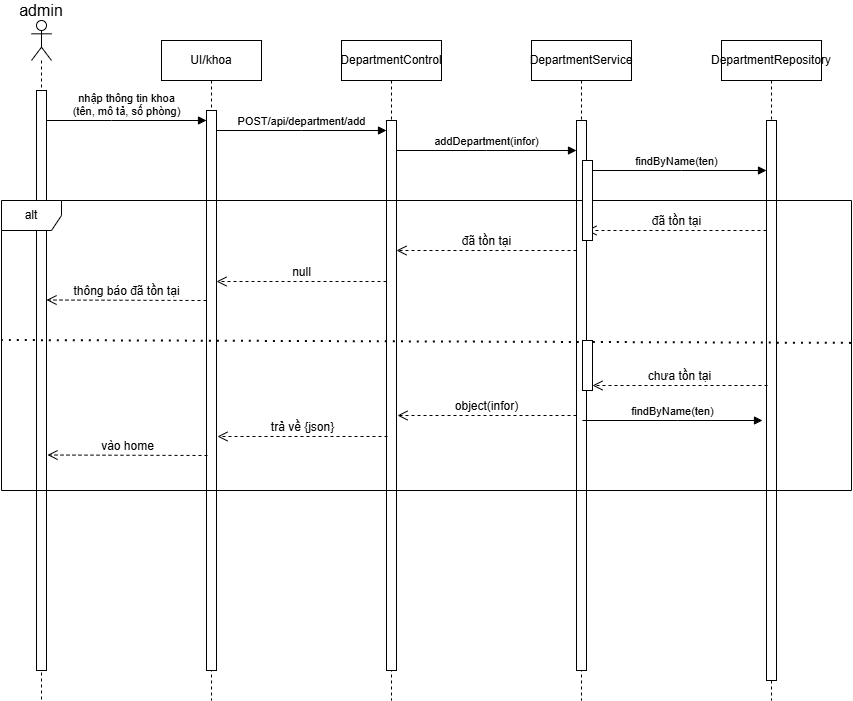

The diagram above was exported from draw.io. Its source (the exported page's mxGraphModel, read from the mxfile embedded in the PNG):
<mxGraphModel dx="695" dy="554" grid="1" gridSize="10" guides="1" tooltips="1" connect="1" arrows="1" fold="1" page="1" pageScale="1" pageWidth="850" pageHeight="1100" math="0" shadow="0">
  <root>
    <mxCell id="0" />
    <mxCell id="1" parent="0" />
    <mxCell id="aM9ryv3xv72pqoxQDRHE-1" value="UI/khoa" style="shape=umlLifeline;perimeter=lifelinePerimeter;whiteSpace=wrap;html=1;container=0;dropTarget=0;collapsible=0;recursiveResize=0;outlineConnect=0;portConstraint=eastwest;newEdgeStyle={&quot;edgeStyle&quot;:&quot;elbowEdgeStyle&quot;,&quot;elbow&quot;:&quot;vertical&quot;,&quot;curved&quot;:0,&quot;rounded&quot;:0};" parent="1" vertex="1">
      <mxGeometry x="410" y="220" width="100" height="660" as="geometry" />
    </mxCell>
    <mxCell id="aM9ryv3xv72pqoxQDRHE-2" value="" style="html=1;points=[];perimeter=orthogonalPerimeter;outlineConnect=0;targetShapes=umlLifeline;portConstraint=eastwest;newEdgeStyle={&quot;edgeStyle&quot;:&quot;elbowEdgeStyle&quot;,&quot;elbow&quot;:&quot;vertical&quot;,&quot;curved&quot;:0,&quot;rounded&quot;:0};" parent="aM9ryv3xv72pqoxQDRHE-1" vertex="1">
      <mxGeometry x="45" y="70" width="10" height="560" as="geometry" />
    </mxCell>
    <mxCell id="aM9ryv3xv72pqoxQDRHE-5" value="DepartmentControl" style="shape=umlLifeline;perimeter=lifelinePerimeter;whiteSpace=wrap;html=1;container=0;dropTarget=0;collapsible=0;recursiveResize=0;outlineConnect=0;portConstraint=eastwest;newEdgeStyle={&quot;edgeStyle&quot;:&quot;elbowEdgeStyle&quot;,&quot;elbow&quot;:&quot;vertical&quot;,&quot;curved&quot;:0,&quot;rounded&quot;:0};" parent="1" vertex="1">
      <mxGeometry x="590" y="220" width="100" height="660" as="geometry" />
    </mxCell>
    <mxCell id="aM9ryv3xv72pqoxQDRHE-6" value="" style="html=1;points=[];perimeter=orthogonalPerimeter;outlineConnect=0;targetShapes=umlLifeline;portConstraint=eastwest;newEdgeStyle={&quot;edgeStyle&quot;:&quot;elbowEdgeStyle&quot;,&quot;elbow&quot;:&quot;vertical&quot;,&quot;curved&quot;:0,&quot;rounded&quot;:0};" parent="aM9ryv3xv72pqoxQDRHE-5" vertex="1">
      <mxGeometry x="45" y="80" width="10" height="550" as="geometry" />
    </mxCell>
    <mxCell id="aM9ryv3xv72pqoxQDRHE-7" value="POST/api/department/add" style="html=1;verticalAlign=bottom;endArrow=block;edgeStyle=elbowEdgeStyle;elbow=vertical;curved=0;rounded=0;" parent="1" source="aM9ryv3xv72pqoxQDRHE-2" target="aM9ryv3xv72pqoxQDRHE-6" edge="1">
      <mxGeometry relative="1" as="geometry">
        <mxPoint x="565" y="310" as="sourcePoint" />
        <Array as="points">
          <mxPoint x="550" y="310" />
        </Array>
      </mxGeometry>
    </mxCell>
    <mxCell id="S-0HmJPXl1fy7VBt2xpt-16" value="" style="shape=umlLifeline;perimeter=lifelinePerimeter;whiteSpace=wrap;html=1;container=1;dropTarget=0;collapsible=0;recursiveResize=0;outlineConnect=0;portConstraint=eastwest;newEdgeStyle={&quot;curved&quot;:0,&quot;rounded&quot;:0};participant=umlActor;" vertex="1" parent="1">
      <mxGeometry x="280" y="200" width="20" height="680" as="geometry" />
    </mxCell>
    <mxCell id="S-0HmJPXl1fy7VBt2xpt-17" value="" style="html=1;points=[];perimeter=orthogonalPerimeter;outlineConnect=0;targetShapes=umlLifeline;portConstraint=eastwest;newEdgeStyle={&quot;edgeStyle&quot;:&quot;elbowEdgeStyle&quot;,&quot;elbow&quot;:&quot;vertical&quot;,&quot;curved&quot;:0,&quot;rounded&quot;:0};" vertex="1" parent="S-0HmJPXl1fy7VBt2xpt-16">
      <mxGeometry x="5" y="70" width="10" height="580" as="geometry" />
    </mxCell>
    <mxCell id="S-0HmJPXl1fy7VBt2xpt-18" value="nhập thông tin khoa&lt;div&gt;(tên, mô tả, số phòng)&lt;/div&gt;" style="html=1;verticalAlign=bottom;endArrow=block;edgeStyle=elbowEdgeStyle;elbow=vertical;curved=0;rounded=0;" edge="1" parent="1">
      <mxGeometry relative="1" as="geometry">
        <mxPoint x="295" y="300" as="sourcePoint" />
        <Array as="points">
          <mxPoint x="360" y="300" />
        </Array>
        <mxPoint x="455" y="300" as="targetPoint" />
      </mxGeometry>
    </mxCell>
    <mxCell id="S-0HmJPXl1fy7VBt2xpt-19" value="admin" style="text;html=1;whiteSpace=wrap;strokeColor=none;fillColor=none;align=center;verticalAlign=middle;rounded=0;fontSize=16;" vertex="1" parent="1">
      <mxGeometry x="260" y="180" width="60" height="20" as="geometry" />
    </mxCell>
    <mxCell id="S-0HmJPXl1fy7VBt2xpt-20" value="DepartmentService" style="shape=umlLifeline;perimeter=lifelinePerimeter;whiteSpace=wrap;html=1;container=0;dropTarget=0;collapsible=0;recursiveResize=0;outlineConnect=0;portConstraint=eastwest;newEdgeStyle={&quot;edgeStyle&quot;:&quot;elbowEdgeStyle&quot;,&quot;elbow&quot;:&quot;vertical&quot;,&quot;curved&quot;:0,&quot;rounded&quot;:0};" vertex="1" parent="1">
      <mxGeometry x="780" y="220" width="100" height="660" as="geometry" />
    </mxCell>
    <mxCell id="S-0HmJPXl1fy7VBt2xpt-21" value="" style="html=1;points=[];perimeter=orthogonalPerimeter;outlineConnect=0;targetShapes=umlLifeline;portConstraint=eastwest;newEdgeStyle={&quot;edgeStyle&quot;:&quot;elbowEdgeStyle&quot;,&quot;elbow&quot;:&quot;vertical&quot;,&quot;curved&quot;:0,&quot;rounded&quot;:0};" vertex="1" parent="S-0HmJPXl1fy7VBt2xpt-20">
      <mxGeometry x="45" y="80" width="10" height="550" as="geometry" />
    </mxCell>
    <mxCell id="S-0HmJPXl1fy7VBt2xpt-22" value="addDepartment(infor)" style="html=1;verticalAlign=bottom;endArrow=block;edgeStyle=elbowEdgeStyle;elbow=vertical;curved=0;rounded=0;" edge="1" parent="1">
      <mxGeometry relative="1" as="geometry">
        <mxPoint x="645" y="330" as="sourcePoint" />
        <Array as="points">
          <mxPoint x="735" y="330" />
        </Array>
        <mxPoint x="825" y="330" as="targetPoint" />
      </mxGeometry>
    </mxCell>
    <mxCell id="S-0HmJPXl1fy7VBt2xpt-23" value="DepartmentRepository" style="shape=umlLifeline;perimeter=lifelinePerimeter;whiteSpace=wrap;html=1;container=0;dropTarget=0;collapsible=0;recursiveResize=0;outlineConnect=0;portConstraint=eastwest;newEdgeStyle={&quot;edgeStyle&quot;:&quot;elbowEdgeStyle&quot;,&quot;elbow&quot;:&quot;vertical&quot;,&quot;curved&quot;:0,&quot;rounded&quot;:0};" vertex="1" parent="1">
      <mxGeometry x="970" y="220" width="100" height="660" as="geometry" />
    </mxCell>
    <mxCell id="S-0HmJPXl1fy7VBt2xpt-24" value="" style="html=1;points=[];perimeter=orthogonalPerimeter;outlineConnect=0;targetShapes=umlLifeline;portConstraint=eastwest;newEdgeStyle={&quot;edgeStyle&quot;:&quot;elbowEdgeStyle&quot;,&quot;elbow&quot;:&quot;vertical&quot;,&quot;curved&quot;:0,&quot;rounded&quot;:0};" vertex="1" parent="S-0HmJPXl1fy7VBt2xpt-23">
      <mxGeometry x="45" y="80" width="10" height="560" as="geometry" />
    </mxCell>
    <mxCell id="S-0HmJPXl1fy7VBt2xpt-25" value="findByName(ten)" style="html=1;verticalAlign=bottom;endArrow=block;edgeStyle=elbowEdgeStyle;elbow=vertical;curved=0;rounded=0;" edge="1" parent="1" source="S-0HmJPXl1fy7VBt2xpt-21" target="S-0HmJPXl1fy7VBt2xpt-24">
      <mxGeometry relative="1" as="geometry">
        <mxPoint x="840" y="350" as="sourcePoint" />
        <Array as="points">
          <mxPoint x="930" y="350" />
        </Array>
        <mxPoint x="1010" y="350" as="targetPoint" />
      </mxGeometry>
    </mxCell>
    <mxCell id="S-0HmJPXl1fy7VBt2xpt-28" value="alt" style="shape=umlFrame;whiteSpace=wrap;html=1;pointerEvents=0;" vertex="1" parent="1">
      <mxGeometry x="250" y="380" width="850" height="290" as="geometry" />
    </mxCell>
    <mxCell id="S-0HmJPXl1fy7VBt2xpt-29" value="đã tồn tại" style="html=1;verticalAlign=bottom;endArrow=open;dashed=1;endSize=8;curved=0;rounded=0;fontSize=12;" edge="1" parent="1">
      <mxGeometry relative="1" as="geometry">
        <mxPoint x="1015" y="410" as="sourcePoint" />
        <mxPoint x="835" y="410" as="targetPoint" />
      </mxGeometry>
    </mxCell>
    <mxCell id="S-0HmJPXl1fy7VBt2xpt-30" value="đã tồn tại" style="html=1;verticalAlign=bottom;endArrow=open;dashed=1;endSize=8;curved=0;rounded=0;fontSize=12;" edge="1" parent="1">
      <mxGeometry relative="1" as="geometry">
        <mxPoint x="825" y="430" as="sourcePoint" />
        <mxPoint x="645" y="430" as="targetPoint" />
      </mxGeometry>
    </mxCell>
    <mxCell id="S-0HmJPXl1fy7VBt2xpt-31" value="null" style="html=1;verticalAlign=bottom;endArrow=open;dashed=1;endSize=8;curved=0;rounded=0;fontSize=12;" edge="1" parent="1">
      <mxGeometry relative="1" as="geometry">
        <mxPoint x="635" y="461" as="sourcePoint" />
        <mxPoint x="465" y="461" as="targetPoint" />
      </mxGeometry>
    </mxCell>
    <mxCell id="S-0HmJPXl1fy7VBt2xpt-32" value="thông báo đã tồn tại" style="html=1;verticalAlign=bottom;endArrow=open;dashed=1;endSize=8;curved=0;rounded=0;fontSize=12;" edge="1" parent="1">
      <mxGeometry relative="1" as="geometry">
        <mxPoint x="455" y="480" as="sourcePoint" />
        <mxPoint x="295" y="479.5" as="targetPoint" />
      </mxGeometry>
    </mxCell>
    <mxCell id="S-0HmJPXl1fy7VBt2xpt-33" value="" style="endArrow=none;dashed=1;html=1;dashPattern=1 3;strokeWidth=2;rounded=0;fontSize=12;startSize=8;endSize=8;curved=1;exitX=0;exitY=0.444;exitDx=0;exitDy=0;exitPerimeter=0;entryX=1.001;entryY=0.452;entryDx=0;entryDy=0;entryPerimeter=0;" edge="1" parent="1">
      <mxGeometry width="50" height="50" relative="1" as="geometry">
        <mxPoint x="250" y="519.9999999999999" as="sourcePoint" />
        <mxPoint x="1100.85" y="522.88" as="targetPoint" />
      </mxGeometry>
    </mxCell>
    <mxCell id="S-0HmJPXl1fy7VBt2xpt-34" value="chưa tồn tại" style="html=1;verticalAlign=bottom;endArrow=open;dashed=1;endSize=8;curved=0;rounded=0;fontSize=12;" edge="1" parent="1" target="S-0HmJPXl1fy7VBt2xpt-39">
      <mxGeometry relative="1" as="geometry">
        <mxPoint x="1016" y="565" as="sourcePoint" />
        <mxPoint x="836" y="565" as="targetPoint" />
      </mxGeometry>
    </mxCell>
    <mxCell id="S-0HmJPXl1fy7VBt2xpt-35" value="object(infor)" style="html=1;verticalAlign=bottom;endArrow=open;dashed=1;endSize=8;curved=0;rounded=0;fontSize=12;" edge="1" parent="1" source="S-0HmJPXl1fy7VBt2xpt-21">
      <mxGeometry relative="1" as="geometry">
        <mxPoint x="820" y="595" as="sourcePoint" />
        <mxPoint x="646" y="595" as="targetPoint" />
      </mxGeometry>
    </mxCell>
    <mxCell id="S-0HmJPXl1fy7VBt2xpt-36" value="trả về {json}" style="html=1;verticalAlign=bottom;endArrow=open;dashed=1;endSize=8;curved=0;rounded=0;fontSize=12;" edge="1" parent="1">
      <mxGeometry relative="1" as="geometry">
        <mxPoint x="636" y="616" as="sourcePoint" />
        <mxPoint x="466" y="616" as="targetPoint" />
      </mxGeometry>
    </mxCell>
    <mxCell id="S-0HmJPXl1fy7VBt2xpt-37" value="vào home" style="html=1;verticalAlign=bottom;endArrow=open;dashed=1;endSize=8;curved=0;rounded=0;fontSize=12;" edge="1" parent="1">
      <mxGeometry relative="1" as="geometry">
        <mxPoint x="456" y="635" as="sourcePoint" />
        <mxPoint x="296" y="634.5" as="targetPoint" />
      </mxGeometry>
    </mxCell>
    <mxCell id="S-0HmJPXl1fy7VBt2xpt-38" value="" style="html=1;points=[[0,0,0,0,5],[0,1,0,0,-5],[1,0,0,0,5],[1,1,0,0,-5]];perimeter=orthogonalPerimeter;outlineConnect=0;targetShapes=umlLifeline;portConstraint=eastwest;newEdgeStyle={&quot;curved&quot;:0,&quot;rounded&quot;:0};" vertex="1" parent="1">
      <mxGeometry x="831" y="340" width="10" height="80" as="geometry" />
    </mxCell>
    <mxCell id="S-0HmJPXl1fy7VBt2xpt-39" value="" style="html=1;points=[[0,0,0,0,5],[0,1,0,0,-5],[1,0,0,0,5],[1,1,0,0,-5]];perimeter=orthogonalPerimeter;outlineConnect=0;targetShapes=umlLifeline;portConstraint=eastwest;newEdgeStyle={&quot;curved&quot;:0,&quot;rounded&quot;:0};" vertex="1" parent="1">
      <mxGeometry x="831" y="520" width="10" height="50" as="geometry" />
    </mxCell>
    <mxCell id="S-0HmJPXl1fy7VBt2xpt-40" value="findByName(ten)" style="html=1;verticalAlign=bottom;endArrow=block;edgeStyle=elbowEdgeStyle;elbow=vertical;curved=0;rounded=0;" edge="1" parent="1">
      <mxGeometry relative="1" as="geometry">
        <mxPoint x="831" y="600" as="sourcePoint" />
        <Array as="points">
          <mxPoint x="926" y="600" />
        </Array>
        <mxPoint x="1011" y="600" as="targetPoint" />
      </mxGeometry>
    </mxCell>
  </root>
</mxGraphModel>